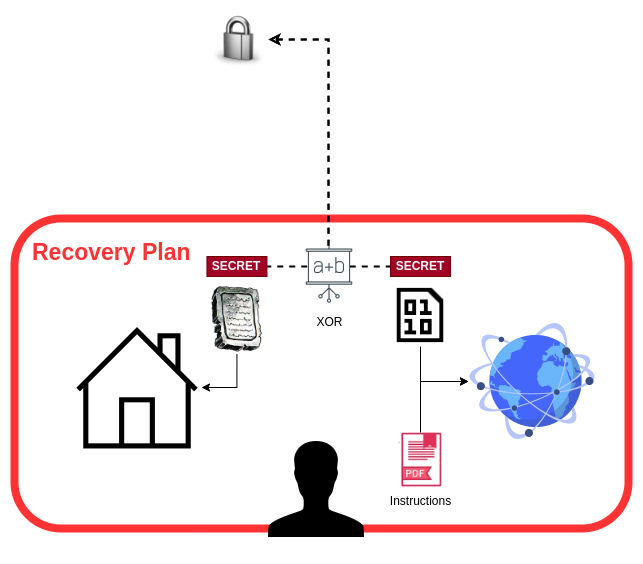

The diagram above was exported from draw.io. Its source (the exported page's mxGraphModel, read from the mxfile embedded in the PNG):
<mxGraphModel dx="2401" dy="861" grid="1" gridSize="10" guides="1" tooltips="1" connect="1" arrows="1" fold="1" page="1" pageScale="1" pageWidth="827" pageHeight="1169" math="0" shadow="0">
  <root>
    <mxCell id="0" />
    <mxCell id="1" parent="0" />
    <mxCell id="2" value="" style="rounded=1;whiteSpace=wrap;html=1;fontFamily=Helvetica;fontSize=12;strokeWidth=8;fillColor=none;strokeColor=#FF3333;gradientColor=none;" vertex="1" parent="1">
      <mxGeometry x="326" y="843" width="614" height="310" as="geometry" />
    </mxCell>
    <mxCell id="3" value="" style="shape=image;verticalLabelPosition=bottom;labelBackgroundColor=default;verticalAlign=top;aspect=fixed;imageAspect=0;image=http://img4.wikia.nocookie.net/__cb20120626055902/finalfantasy/images/b/b2/FF1_Slab.png;" vertex="1" parent="1">
      <mxGeometry x="519.9899999999999" y="909" width="56.91" height="70" as="geometry" />
    </mxCell>
    <mxCell id="4" style="edgeStyle=orthogonalEdgeStyle;rounded=0;orthogonalLoop=1;jettySize=auto;html=1;startArrow=classic;startFill=0;endArrow=none;endFill=0;dashed=1;strokeWidth=2;entryX=1;entryY=0.5;entryDx=0;entryDy=0;" edge="1" source="6" target="19" parent="1">
      <mxGeometry relative="1" as="geometry">
        <Array as="points">
          <mxPoint x="640" y="664" />
          <mxPoint x="640" y="891" />
        </Array>
        <mxPoint x="577.4499999999998" y="910" as="targetPoint" />
      </mxGeometry>
    </mxCell>
    <mxCell id="5" style="edgeStyle=orthogonalEdgeStyle;rounded=0;orthogonalLoop=1;jettySize=auto;html=1;startArrow=classic;startFill=0;endArrow=none;endFill=0;dashed=1;strokeWidth=2;entryX=0;entryY=0.5;entryDx=0;entryDy=0;" edge="1" source="6" target="20" parent="1">
      <mxGeometry relative="1" as="geometry">
        <Array as="points">
          <mxPoint x="640" y="664" />
          <mxPoint x="640" y="891" />
        </Array>
        <mxPoint x="703" y="910" as="targetPoint" />
      </mxGeometry>
    </mxCell>
    <mxCell id="6" value="" style="shape=image;html=1;verticalAlign=top;verticalLabelPosition=bottom;labelBackgroundColor=#ffffff;imageAspect=0;aspect=fixed;image=https://cdn4.iconfinder.com/data/icons/3d_icons/128/lock.png;fontFamily=Helvetica;fontSize=12;fontColor=default;align=center;strokeColor=default;fillColor=default;" vertex="1" parent="1">
      <mxGeometry x="522" y="635" width="58" height="58" as="geometry" />
    </mxCell>
    <mxCell id="7" style="edgeStyle=orthogonalEdgeStyle;rounded=0;orthogonalLoop=1;jettySize=auto;html=1;startArrow=none;startFill=0;endArrow=classic;endFill=1;exitX=0.5;exitY=1;exitDx=0;exitDy=0;entryX=1;entryY=0.5;entryDx=0;entryDy=0;" edge="1" source="3" target="14" parent="1">
      <mxGeometry relative="1" as="geometry">
        <Array as="points">
          <mxPoint x="547.9999999999999" y="1012" />
        </Array>
      </mxGeometry>
    </mxCell>
    <mxCell id="8" value="" style="shape=image;html=1;verticalAlign=top;verticalLabelPosition=bottom;labelBackgroundColor=#ffffff;imageAspect=0;aspect=fixed;image=https://cdn0.iconfinder.com/data/icons/octicons/1024/file-binary-128.png" vertex="1" parent="1">
      <mxGeometry x="701" y="909" width="62" height="62" as="geometry" />
    </mxCell>
    <mxCell id="9" value="" style="group;labelBackgroundColor=none;strokeColor=none;fillColor=none;" vertex="1" connectable="0" parent="1">
      <mxGeometry x="606.9999999999999" y="865" width="68" height="68" as="geometry" />
    </mxCell>
    <mxCell id="10" value="" style="rounded=0;whiteSpace=wrap;html=1;strokeColor=none;" vertex="1" parent="9">
      <mxGeometry x="13.6" y="9.066666666666666" width="40.8" height="35.13333333333333" as="geometry" />
    </mxCell>
    <mxCell id="11" value="XOR" style="shape=image;html=1;verticalAlign=top;verticalLabelPosition=bottom;labelBackgroundColor=#ffffff;imageAspect=0;aspect=fixed;image=https://cdn2.iconfinder.com/data/icons/thin-line-icons-for-seo-and-development-1/64/SEO_courses_training_flipchart-128.png" vertex="1" parent="9">
      <mxGeometry width="68" height="68" as="geometry" />
    </mxCell>
    <mxCell id="12" value="" style="shape=image;html=1;verticalAlign=top;verticalLabelPosition=bottom;labelBackgroundColor=#ffffff;imageAspect=0;aspect=fixed;image=https://cdn2.iconfinder.com/data/icons/whcompare-isometric-web-hosting-servers/50/connected-globe-128.png" vertex="1" parent="1">
      <mxGeometry x="779.9999999999999" y="942" width="128" height="128" as="geometry" />
    </mxCell>
    <mxCell id="13" style="edgeStyle=orthogonalEdgeStyle;rounded=0;orthogonalLoop=1;jettySize=auto;html=1;entryX=0;entryY=0.5;entryDx=0;entryDy=0;startArrow=none;startFill=0;endArrow=classic;endFill=1;exitX=0.5;exitY=1;exitDx=0;exitDy=0;" edge="1" source="8" target="12" parent="1">
      <mxGeometry relative="1" as="geometry" />
    </mxCell>
    <mxCell id="14" value="" style="shape=image;html=1;verticalAlign=top;verticalLabelPosition=bottom;labelBackgroundColor=#ffffff;imageAspect=0;aspect=fixed;image=https://cdn2.iconfinder.com/data/icons/essential-web-1-1/50/home-house-homepage-resient-address-128.png" vertex="1" parent="1">
      <mxGeometry x="385" y="948" width="128" height="128" as="geometry" />
    </mxCell>
    <mxCell id="15" value="" style="shape=image;html=1;verticalAlign=top;verticalLabelPosition=bottom;labelBackgroundColor=#ffffff;imageAspect=0;aspect=fixed;image=https://cdn4.iconfinder.com/data/icons/ionicons/512/icon-person-128.png;fontFamily=Helvetica;fontSize=11;fontColor=default;fillColor=none;" vertex="1" parent="1">
      <mxGeometry x="563.9999999999999" y="1050" width="128" height="128" as="geometry" />
    </mxCell>
    <mxCell id="16" value="Recovery Plan" style="text;html=1;strokeColor=none;fillColor=none;align=left;verticalAlign=middle;whiteSpace=wrap;rounded=0;fontFamily=Helvetica;fontSize=23;fontColor=#FF3333;opacity=70;labelBackgroundColor=default;fontStyle=1" vertex="1" parent="1">
      <mxGeometry x="342.43999999999994" y="862" width="177.55" height="30" as="geometry" />
    </mxCell>
    <mxCell id="17" style="edgeStyle=orthogonalEdgeStyle;rounded=0;sketch=0;jumpStyle=none;jumpSize=10;orthogonalLoop=1;jettySize=auto;html=1;entryX=0;entryY=0.5;entryDx=0;entryDy=0;shadow=0;labelBackgroundColor=default;fontFamily=Helvetica;fontSize=29;fontColor=#FF8000;startArrow=none;startFill=0;endArrow=classic;endFill=1;sourcePerimeterSpacing=0;targetPerimeterSpacing=0;strokeColor=#000000;strokeWidth=1;fillColor=default;gradientColor=none;exitX=0.5;exitY=0;exitDx=0;exitDy=0;" edge="1" source="18" target="12" parent="1">
      <mxGeometry relative="1" as="geometry">
        <Array as="points">
          <mxPoint x="732" y="1006" />
        </Array>
      </mxGeometry>
    </mxCell>
    <mxCell id="18" value="Instructions" style="shape=image;html=1;verticalAlign=top;verticalLabelPosition=bottom;labelBackgroundColor=#ffffff;imageAspect=0;aspect=fixed;image=https://cdn2.iconfinder.com/data/icons/file-extension-names-vol-3-6/512/24-128.png;labelBorderColor=none;sketch=0;fontFamily=Helvetica;fontSize=12;fillColor=#4D4D4D;" vertex="1" parent="1">
      <mxGeometry x="704.53" y="1057.05" width="54.95" height="54.95" as="geometry" />
    </mxCell>
    <mxCell id="19" value="SECRET" style="rounded=0;whiteSpace=wrap;html=1;fillColor=#a20025;strokeColor=#6F0000;fontColor=#ffffff;fontStyle=1;fontSize=12;align=center;" vertex="1" parent="1">
      <mxGeometry x="518.45" y="881" width="60" height="20" as="geometry" />
    </mxCell>
    <mxCell id="20" value="SECRET" style="rounded=0;whiteSpace=wrap;html=1;fillColor=#a20025;strokeColor=#6F0000;fontColor=#ffffff;fontStyle=1;fontSize=12;align=center;" vertex="1" parent="1">
      <mxGeometry x="702.01" y="881" width="60" height="20" as="geometry" />
    </mxCell>
  </root>
</mxGraphModel>